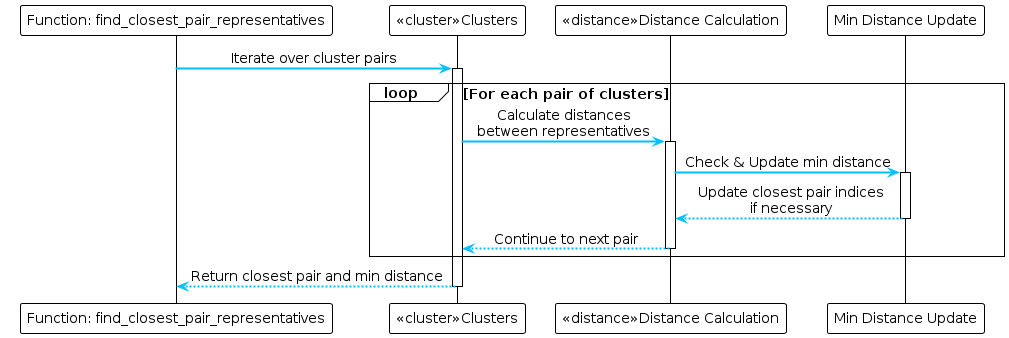

The diagram above was rendered by PlantUML. Its source (embedded in the PNG):
@startuml
!theme plain

skinparam participant {
    BackgroundColor<<cluster>> LightBlue
    BackgroundColor<<distance>> Wheat
    BorderColor Black
    Shadowing false
}
skinparam ArrowColor DeepSkyBlue
skinparam ArrowThickness 2
skinparam DefaultFontSize 14
skinparam DefaultTextAlignment center

participant "Function: find_closest_pair_representatives" as Func
participant "<<cluster>>Clusters" as Clusters
participant "<<distance>>Distance Calculation" as DistCalc
participant "Min Distance Update" as MinDist

Func -> Clusters : Iterate over cluster pairs
activate Clusters
loop For each pair of clusters
    Clusters -> DistCalc : Calculate distances\nbetween representatives
    activate DistCalc
    DistCalc -> MinDist : Check & Update min distance
    activate MinDist
    MinDist --> DistCalc : Update closest pair indices\nif necessary
    deactivate MinDist
    DistCalc --> Clusters : Continue to next pair
    deactivate DistCalc
end
Clusters --> Func : Return closest pair and min distance
deactivate Clusters
@enduml